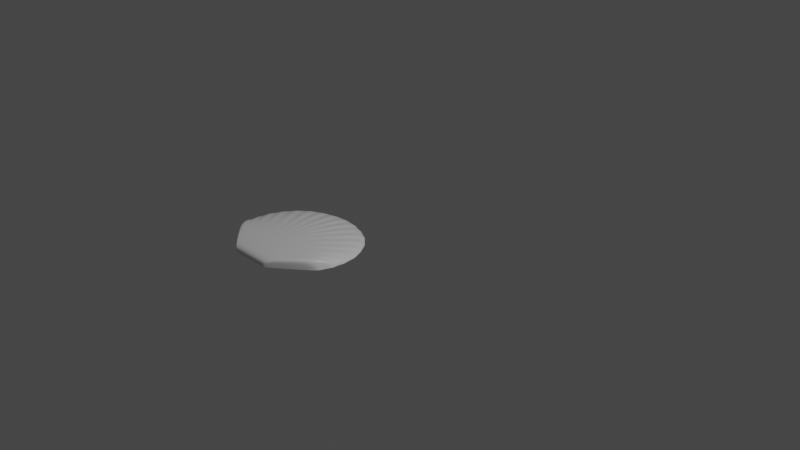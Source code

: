 # Source: clamshell.blend  (saved by Blender 2.82.7; exported with 4.5.12 LTS)
import bpy
from mathutils import Matrix  # noqa: F401  (used for matrix-valued properties, if any)

bpy.ops.wm.read_factory_settings(use_empty=True)
scene = bpy.context.scene
scene.name = 'Scene'

# ---- collections
col_collection = bpy.data.collections.new('Collection'); scene.collection.children.link(col_collection)

# ---- materials (node trees are filled in below, after node groups)
mat_material = bpy.data.materials.new('Material')
mat_material.alpha_threshold = 0.0
mat_material.use_transparent_shadow = False
mat_material.line_color = (0.0, 0.0, 0.0, 1.0)

# ---- material node trees
mat_material.use_nodes = True; mat_material.node_tree.nodes.clear()
_N = mat_material.node_tree.nodes; _L = mat_material.node_tree.links
n0 = _N.new('ShaderNodeOutputMaterial'); n0.name = 'Material Output'; n0.location = (300, 300)
n1 = _N.new('ShaderNodeBsdfPrincipled'); n1.name = 'Principled BSDF'; n1.location = (10, 300)
n1.distribution = 'GGX'
n1.subsurface_method = 'BURLEY'
n1.inputs[2].default_value = 0.4
n1.inputs[3].default_value = 1.45
n1.inputs[27].default_value = (0.0, 0.0, 0.0, 1.0)
n1.inputs[28].default_value = 1.0
_L.new(n1.outputs[0], n0.inputs[0])
n0.is_active_output = True

# ---- world
world_world = bpy.data.worlds.new('World'); scene.world = world_world
world_world.use_nodes = True; world_world.node_tree.nodes.clear()
_N = world_world.node_tree.nodes; _L = world_world.node_tree.links
n0 = _N.new('ShaderNodeOutputWorld'); n0.name = 'World Output'; n0.location = (300, 300)
n1 = _N.new('ShaderNodeBackground'); n1.name = 'Background'; n1.location = (10, 300)
n1.inputs[0].default_value = (0.05088, 0.05088, 0.05088, 1.0)
_L.new(n1.outputs[0], n0.inputs[0])
n0.is_active_output = True
world_world.color = (0.05088, 0.05088, 0.05088)
world_world.use_sun_shadow = False
world_world.sun_shadow_jitter_overblur = 0.0

# ---- cameras
cam_camera = bpy.data.cameras.new('Camera')
cam_camera.clip_end = 100.0
cam_camera.ortho_scale = 7.314

# ---- lights
light_light = bpy.data.lights.new('Light', 'POINT')
light_light.transmission_factor = 0.0
light_light.energy = 1000.0
light_light.shadow_soft_size = 0.1
light_light.shadow_maximum_resolution = 0.006
light_light.use_absolute_resolution = True

# ---- meshes
me_cube = bpy.data.meshes.new('Cube')
me_cube.from_pydata([(1.242, -0.3081, -0.961), (1.242, -0.3081, -1.0), (1.041, -0.6127, -0.8001), (1.041, -0.6127, -1.0), (-1.363, -0.3081, -0.961), (-1.363, -0.3081, -1.0), (-1.162, -0.6127, -0.8001), (-1.162, -0.6127, -1.0), (1.296, -0.06711, -1.0), (1.302, 0.2083, -1.0), (1.222, 0.5335, -1.0), (1.086, 0.7792, -1.0), (0.8795, 1.008, -1.0), (-1.0, 1.008, -1.0), (-1.207, 0.7792, -1.0), (-1.343, 0.5335, -1.0), (-1.423, 0.2083, -1.0), (-1.416, -0.06711, -1.0), (0.8411, -0.6127, -0.8001), (0.6408, -0.6127, -0.8001), (0.4405, -0.6127, -0.8001), (0.2402, -0.6127, -0.8001), (0.03991, -0.6127, -0.8001), (-0.1604, -0.6127, -0.8001), (-0.3607, -0.6127, -0.8001), (-0.561, -0.6127, -0.8001), (-0.7613, -0.6127, -0.8001), (-0.9616, -0.6127, -0.8001), (-0.9616, -0.6127, -1.0), (-0.7613, -0.6127, -1.0), (-0.561, -0.6127, -1.0), (-0.3607, -0.6127, -1.0), (-0.1604, -0.6127, -1.0), (0.03991, -0.6127, -1.0), (0.2402, -0.6127, -1.0), (0.4405, -0.6127, -1.0), (0.6408, -0.6127, -1.0), (0.8411, -0.6127, -1.0), (-1.416, -0.06711, -0.961), (-1.423, 0.2083, -0.961), (-1.343, 0.5335, -0.961), (-1.207, 0.7792, -0.961), (-1.0, 1.008, -0.961), (0.8795, 1.008, -0.961), (1.086, 0.7792, -0.961), (1.222, 0.5335, -0.961), (1.302, 0.2083, -0.961), (1.296, -0.06711, -0.961), (0.641, 1.163, -1.0), (0.06846, 1.331, -1.0), (-0.7615, 1.163, -1.0), (-0.01016, -0.6127, -0.8001), (-0.06024, -0.6127, -0.8001), (-0.1103, -0.6127, -0.8001), (-0.1103, -0.6127, -1.0), (-0.06024, -0.6127, -1.0), (-0.01016, -0.6127, -1.0), (-0.7615, 1.163, -0.961), (0.06846, 1.331, -0.961), (0.641, 1.163, -0.961), (-0.4861, 1.267, -1.0), (-0.08528, -0.6127, -0.8001), (-0.08528, -0.6127, -1.0), (-0.4861, 1.267, -0.961), (0.3656, 1.267, -1.0), (-0.0352, -0.6127, -0.8001), (-0.0352, -0.6127, -1.0), (0.3656, 1.267, -0.961), (-0.07276, -0.6127, -1.0), (-0.1781, 1.331, -0.961), (-0.1781, 1.331, -1.0), (-0.07276, -0.6127, -0.8001), (0.407, -1.181, -0.8213), (0.407, -1.181, -0.9788), (-0.5283, -1.181, -0.8213), (-0.5283, -1.181, -0.9788), (0.322, -1.181, -0.8213), (0.2369, -1.181, -0.8213), (0.1519, -1.181, -0.8213), (0.06689, -1.181, -0.8213), (-0.01813, -1.181, -0.8213), (-0.1032, -1.181, -0.8213), (-0.1882, -1.181, -0.8213), (-0.2732, -1.181, -0.8213), (-0.3582, -1.181, -0.8213), (-0.4432, -1.181, -0.8213), (-0.4432, -1.181, -0.9788), (-0.3582, -1.181, -0.9788), (-0.2732, -1.181, -0.9788), (-0.1882, -1.181, -0.9788), (-0.1032, -1.181, -0.9788), (-0.01813, -1.181, -0.9788), (0.06689, -1.181, -0.9788), (0.1519, -1.181, -0.9788), (0.2369, -1.181, -0.9788), (0.322, -1.181, -0.9788), (-0.03938, -1.181, -0.8213), (-0.06064, -1.181, -0.8213), (-0.0819, -1.181, -0.8213), (-0.0819, -1.181, -0.9788), (-0.06064, -1.181, -0.9788), (-0.03938, -1.181, -0.9788), (-0.07127, -1.181, -0.8213), (-0.07127, -1.181, -0.9788), (-0.05001, -1.181, -0.8213), (-0.05001, -1.181, -0.9788), (-0.06595, -1.181, -0.9788), (-0.06595, -1.181, -0.8213), (-1.336, -0.4604, -1.0), (1.124, -0.4969, -0.8735), (-1.245, -0.4969, -0.8735), (1.215, -0.4604, -1.0), (-1.182, -0.3399, -1.0), (-1.092, -0.2022, -1.0), (-0.9525, -0.06454, -1.0), (-0.7836, 0.06454, -1.0), (-0.5802, 0.185, -1.0), (0.4597, 0.185, -1.0), (0.6631, 0.06454, -1.0), (0.832, -0.06454, -1.0), (0.9716, -0.2022, -1.0), (1.061, -0.3399, -1.0), (1.061, -0.3399, -0.8001), (0.9716, -0.2022, -0.8001), (0.832, -0.06454, -0.8001), (0.6631, 0.06454, -0.8001), (0.4597, 0.185, -0.8001), (-0.5802, 0.185, -0.8001), (-0.7836, 0.06454, -0.8001), (-0.9525, -0.06454, -0.8001), (-1.092, -0.2022, -0.8001), (-1.182, -0.3399, -0.8001), (0.3154, 0.2711, -0.8001), (0.00411, 0.3528, -0.8001), (-0.4359, 0.2711, -0.8001), (-0.4359, 0.2711, -1.0), (0.00411, 0.3528, -1.0), (0.3154, 0.2711, -1.0), (-0.2857, 0.327, -1.0), (-0.2857, 0.327, -0.8001), (0.1652, 0.327, -1.0), (0.1652, 0.327, -0.8001), (-0.1254, 0.3528, -0.8001), (-0.1254, 0.3528, -1.0), (0.9413, -0.6127, -1.0), (1.21, -0.2436, -0.8735), (1.307, -0.1876, -1.0), (0.9413, -0.6127, -0.8001), (0.3645, -1.181, -0.9788), (0.3645, -1.181, -0.8213), (1.138, -0.4002, -0.8001), (1.138, -0.4002, -1.0), (-1.428, -0.1876, -1.0), (-1.062, -0.6127, -0.8001), (-1.062, -0.6127, -1.0), (-1.33, -0.2436, -0.8735), (-0.4858, -1.181, -0.8213), (-0.4858, -1.181, -0.9788), (-1.259, -0.4002, -1.0), (-1.259, -0.4002, -0.8001), (1.331, 0.07058, -1.0), (0.741, -0.6127, -0.8001), (0.741, -0.6127, -1.0), (1.232, -0.003793, -0.8735), (0.2795, -1.181, -0.8213), (0.2795, -1.181, -0.9788), (1.016, -0.2711, -0.8001), (1.016, -0.2711, -1.0), (1.297, 0.3875, -1.0), (0.5407, -0.6127, -0.8001), (0.5407, -0.6127, -1.0), (1.2, 0.2905, -0.8735), (0.1944, -1.181, -0.8213), (0.1944, -1.181, -0.9788), (0.9018, -0.1334, -0.8001), (0.9018, -0.1334, -1.0), (1.182, 0.6501, -1.0), (0.3404, -0.6127, -0.8001), (0.3404, -0.6127, -1.0), (1.093, 0.5344, -0.8735), (0.1094, -1.181, -0.8213), (0.1094, -1.181, -0.9788), (0.7476, 2.98e-08, -0.8001), (0.7476, 2.98e-08, -1.0), (1.027, 0.8955, -1.0), (0.1401, -0.6127, -0.8001), (0.1401, -0.6127, -1.0), (0.9494, 0.7624, -0.8735), (0.02438, -1.181, -0.8213), (0.02438, -1.181, -0.9788), (0.5614, 0.1248, -0.8001), (0.5614, 0.1248, -1.0), (0.01488, -0.6127, -1.0), (0.7214, 0.9657, -0.8735), (0.7813, 1.114, -1.0), (0.01488, -0.6127, -0.8001), (-0.02876, -1.181, -0.9788), (-0.02876, -1.181, -0.8213), (0.3876, 0.2281, -0.8001), (0.3876, 0.2281, -1.0), (-0.02268, -0.6127, -1.0), (0.4632, 1.098, -0.8735), (0.5033, 1.256, -1.0), (-0.02268, -0.6127, -0.8001), (-0.0447, -1.181, -0.9788), (-0.0447, -1.181, -0.8213), (0.2403, 0.299, -0.8001), (0.2403, 0.299, -1.0), (0.2383, 1.342, -1.0), (-0.04772, -0.6127, -0.8001), (-0.04772, -0.6127, -1.0), (0.217, 1.177, -0.8735), (-0.05533, -1.181, -0.8213), (-0.05533, -1.181, -0.9788), (0.08466, 0.3399, -1.0), (0.08466, 0.3399, -0.8001), (-0.0665, -0.6127, -1.0), (-0.05518, 1.205, -0.8735), (-0.05483, 1.372, -1.0), (-0.0665, -0.6127, -0.8001), (-0.0633, -1.181, -0.9788), (-0.0633, -1.181, -0.8213), (-0.06067, 0.3528, -0.8001), (-0.06067, 0.3528, -1.0), (-0.3533, 1.342, -1.0), (-0.07902, -0.6127, -0.8001), (-0.07902, -0.6127, -1.0), (-0.3324, 1.177, -0.8735), (-0.06861, -1.181, -0.8213), (-0.06861, -1.181, -0.9788), (-0.2056, 0.3399, -1.0), (-0.2056, 0.3399, -0.8001), (-0.6238, 1.256, -1.0), (-0.0978, -0.6127, -0.8001), (-0.0978, -0.6127, -1.0), (-0.5836, 1.098, -0.8735), (-0.07658, -1.181, -0.8213), (-0.07658, -1.181, -0.9788), (-0.3608, 0.299, -1.0), (-0.3608, 0.299, -0.8001), (-0.9018, 1.114, -1.0), (-0.1354, -0.6127, -0.8001), (-0.1354, -0.6127, -1.0), (-0.8418, 0.9657, -0.8735), (-0.09252, -1.181, -0.8213), (-0.09252, -1.181, -0.9788), (-0.5081, 0.2281, -1.0), (-0.5081, 0.2281, -0.8001), (-1.147, 0.8955, -1.0), (-0.2605, -0.6127, -0.8001), (-0.2605, -0.6127, -1.0), (-1.07, 0.7624, -0.8735), (-0.1457, -1.181, -0.8213), (-0.1457, -1.181, -0.9788), (-0.6819, 0.1248, -0.8001), (-0.6819, 0.1248, -1.0), (-1.302, 0.6501, -1.0), (-0.4609, -0.6127, -0.8001), (-0.4609, -0.6127, -1.0), (-1.213, 0.5344, -0.8735), (-0.2307, -1.181, -0.8213), (-0.2307, -1.181, -0.9788), (-0.8681, 2.98e-08, -0.8001), (-0.8681, 2.98e-08, -1.0), (-1.417, 0.3875, -1.0), (-0.6612, -0.6127, -0.8001), (-0.6612, -0.6127, -1.0), (-1.321, 0.2905, -0.8735), (-0.3157, -1.181, -0.8213), (-0.3157, -1.181, -0.9788), (-1.022, -0.1334, -0.8001), (-1.022, -0.1334, -1.0), (-1.452, 0.07058, -1.0), (-0.8615, -0.6127, -0.8001), (-0.8615, -0.6127, -1.0), (-1.353, -0.003793, -0.8735), (-0.4007, -1.181, -0.8213), (-0.4007, -1.181, -0.9788), (-1.137, -0.2711, -0.8001), (-1.137, -0.2711, -1.0)], [], [(159, 110, 6, 153), (144, 3, 73, 148), (108, 110, 4, 5), (151, 111, 3, 144), (111, 109, 2, 3), (146, 145, 0, 1), (152, 155, 38, 17), (272, 275, 39, 16), (264, 267, 40, 15), (256, 259, 41, 14), (248, 251, 42, 13), (194, 193, 43, 12), (184, 187, 44, 11), (176, 179, 45, 10), (168, 171, 46, 9), (160, 163, 47, 8), (158, 112, 28, 154), (279, 113, 29, 274), (271, 114, 30, 266), (263, 115, 31, 258), (255, 116, 32, 250), (199, 117, 33, 192), (191, 118, 34, 186), (183, 119, 35, 178), (175, 120, 36, 170), (167, 121, 37, 162), (266, 30, 88, 269), (274, 29, 87, 277), (200, 56, 101, 204), (153, 6, 74, 156), (210, 66, 105, 213), (154, 28, 86, 157), (216, 55, 100, 220), (203, 65, 104, 205), (273, 27, 85, 276), (242, 54, 99, 245), (150, 122, 18, 147), (166, 123, 19, 161), (174, 124, 20, 169), (182, 125, 21, 177), (190, 126, 22, 185), (247, 127, 23, 241), (254, 128, 24, 249), (262, 129, 25, 257), (270, 130, 26, 265), (278, 131, 27, 273), (198, 132, 51, 195), (215, 133, 52, 209), (239, 134, 53, 233), (3, 2, 72, 73), (265, 26, 84, 268), (233, 53, 98, 236), (246, 135, 54, 242), (223, 136, 55, 216), (207, 137, 56, 200), (240, 243, 57, 50), (218, 217, 58, 49), (202, 201, 59, 48), (232, 235, 63, 60), (238, 138, 62, 234), (6, 7, 75, 74), (231, 139, 61, 225), (208, 211, 67, 64), (214, 140, 66, 210), (257, 25, 83, 260), (206, 141, 65, 203), (222, 142, 71, 219), (209, 52, 97, 212), (224, 227, 69, 70), (230, 143, 68, 226), (157, 156, 74, 75), (148, 149, 76, 95), (165, 164, 77, 94), (173, 172, 78, 93), (181, 180, 79, 92), (189, 188, 80, 91), (245, 244, 81, 90), (253, 252, 82, 89), (261, 260, 83, 88), (269, 268, 84, 87), (277, 276, 85, 86), (196, 197, 96, 101), (213, 212, 97, 100), (237, 236, 98, 99), (229, 228, 102, 103), (204, 205, 104, 105), (220, 221, 107, 106), (258, 31, 89, 261), (147, 18, 76, 149), (250, 32, 90, 253), (161, 19, 77, 164), (225, 61, 102, 228), (192, 33, 91, 196), (169, 20, 78, 172), (234, 62, 103, 237), (186, 34, 92, 189), (226, 68, 106, 229), (177, 21, 79, 180), (178, 35, 93, 181), (185, 22, 80, 188), (170, 36, 94, 173), (241, 23, 81, 244), (162, 37, 95, 165), (219, 71, 107, 221), (195, 51, 96, 197), (249, 24, 82, 252), (224, 70, 143, 230), (217, 69, 142, 222), (201, 67, 141, 206), (208, 64, 140, 214), (227, 63, 139, 231), (232, 60, 138, 238), (202, 48, 137, 207), (218, 49, 136, 223), (240, 50, 135, 246), (235, 57, 134, 239), (211, 58, 133, 215), (193, 59, 132, 198), (275, 38, 131, 278), (267, 39, 130, 270), (259, 40, 129, 262), (251, 41, 128, 254), (243, 42, 127, 247), (187, 43, 126, 190), (179, 44, 125, 182), (171, 45, 124, 174), (163, 46, 123, 166), (145, 47, 122, 150), (160, 8, 121, 167), (168, 9, 120, 175), (176, 10, 119, 183), (184, 11, 118, 191), (194, 12, 117, 199), (248, 13, 116, 255), (256, 14, 115, 263), (264, 15, 114, 271), (272, 16, 113, 279), (152, 17, 112, 158), (1, 0, 109, 111), (146, 1, 111, 151), (7, 6, 110, 108), (155, 4, 110, 159), (8, 146, 151, 121), (0, 145, 150, 109), (2, 147, 149, 72), (73, 72, 149, 148), (109, 150, 147, 2), (8, 47, 145, 146), (121, 151, 144, 37), (37, 144, 148, 95), (38, 155, 159, 131), (5, 152, 158, 108), (86, 85, 156, 157), (7, 154, 157, 75), (27, 153, 156, 85), (108, 158, 154, 7), (5, 4, 155, 152), (131, 159, 153, 27), (9, 160, 167, 120), (47, 163, 166, 122), (36, 162, 165, 94), (18, 161, 164, 76), (95, 76, 164, 165), (122, 166, 161, 18), (120, 167, 162, 36), (9, 46, 163, 160), (10, 168, 175, 119), (46, 171, 174, 123), (35, 170, 173, 93), (19, 169, 172, 77), (94, 77, 172, 173), (123, 174, 169, 19), (119, 175, 170, 35), (10, 45, 171, 168), (11, 176, 183, 118), (45, 179, 182, 124), (34, 178, 181, 92), (20, 177, 180, 78), (93, 78, 180, 181), (124, 182, 177, 20), (118, 183, 178, 34), (11, 44, 179, 176), (12, 184, 191, 117), (44, 187, 190, 125), (21, 185, 188, 79), (33, 186, 189, 91), (92, 79, 188, 189), (125, 190, 185, 21), (117, 191, 186, 33), (12, 43, 187, 184), (48, 194, 199, 137), (43, 193, 198, 126), (22, 195, 197, 80), (56, 192, 196, 101), (91, 80, 197, 196), (126, 198, 195, 22), (137, 199, 192, 56), (48, 59, 193, 194), (64, 202, 207, 140), (59, 201, 206, 132), (101, 96, 205, 204), (132, 206, 203, 51), (64, 67, 201, 202), (140, 207, 200, 66), (51, 203, 205, 96), (66, 200, 204, 105), (67, 211, 215, 141), (49, 208, 214, 136), (105, 104, 212, 213), (65, 209, 212, 104), (136, 214, 210, 55), (49, 58, 211, 208), (141, 215, 209, 65), (55, 210, 213, 100), (70, 218, 223, 143), (58, 217, 222, 133), (52, 219, 221, 97), (100, 97, 221, 220), (133, 222, 219, 52), (70, 69, 217, 218), (143, 223, 216, 68), (68, 216, 220, 106), (69, 227, 231, 142), (60, 224, 230, 138), (62, 226, 229, 103), (71, 225, 228, 107), (106, 107, 228, 229), (138, 230, 226, 62), (60, 63, 227, 224), (142, 231, 225, 71), (63, 235, 239, 139), (50, 232, 238, 135), (54, 234, 237, 99), (103, 102, 236, 237), (135, 238, 234, 54), (50, 57, 235, 232), (61, 233, 236, 102), (139, 239, 233, 61), (57, 243, 247, 134), (13, 240, 246, 116), (53, 241, 244, 98), (99, 98, 244, 245), (13, 42, 243, 240), (116, 246, 242, 32), (134, 247, 241, 53), (32, 242, 245, 90), (14, 248, 255, 115), (42, 251, 254, 127), (23, 249, 252, 81), (31, 250, 253, 89), (90, 81, 252, 253), (127, 254, 249, 23), (115, 255, 250, 31), (14, 41, 251, 248), (15, 256, 263, 114), (41, 259, 262, 128), (30, 258, 261, 88), (89, 82, 260, 261), (24, 257, 260, 82), (128, 262, 257, 24), (114, 263, 258, 30), (15, 40, 259, 256), (16, 264, 271, 113), (40, 267, 270, 129), (88, 83, 268, 269), (25, 265, 268, 83), (129, 270, 265, 25), (29, 266, 269, 87), (113, 271, 266, 29), (16, 39, 267, 264), (17, 272, 279, 112), (39, 275, 278, 130), (87, 84, 276, 277), (130, 278, 273, 26), (26, 273, 276, 84), (28, 274, 277, 86), (112, 279, 274, 28), (17, 38, 275, 272)])
me_cube.polygons.foreach_set('use_smooth', [1, 0, 1, 0, 1, 1, 1, 1, 1, 1, 1, 1, 1, 1, 1, 1, 0, 0, 0, 0, 0, 0, 0, 0, 0, 0, 0, 0, 0, 1, 0, 0, 0, 1, 1, 0, 1, 1, 1, 1, 1, 1, 1, 1, 1, 1, 1, 1, 1, 1, 1, 1, 0, 0, 0, 1, 1, 1, 1, 0, 1, 1, 1, 0, 1, 1, 1, 1, 1, 0, 1, 1, 1, 1, 1, 1, 1, 1, 1, 1, 1, 1, 1, 1, 1, 1, 1, 0, 1, 0, 1, 1, 0, 1, 0, 0, 0, 1, 0, 1, 0, 1, 0, 1, 1, 1, 0, 1, 1, 0, 1, 0, 0, 0, 0, 1, 1, 1, 1, 1, 1, 1, 1, 1, 1, 1, 1, 1, 0, 0, 0, 0, 0, 0, 0, 0, 0, 0, 1, 0, 1, 1, 0, 1, 1, 1, 1, 1, 0, 0, 1, 0, 1, 0, 1, 0, 1, 1, 0, 1, 0, 1, 1, 1, 0, 1, 0, 1, 0, 1, 1, 1, 0, 1, 0, 1, 0, 1, 1, 1, 0, 1, 0, 1, 1, 0, 1, 1, 0, 1, 0, 1, 1, 0, 1, 1, 0, 1, 0, 1, 1, 1, 1, 0, 1, 0, 1, 0, 1, 1, 0, 1, 1, 0, 0, 1, 1, 1, 1, 1, 0, 0, 1, 0, 0, 1, 1, 0, 1, 1, 1, 0, 0, 1, 0, 1, 1, 1, 1, 0, 1, 1, 1, 0, 1, 0, 0, 1, 1, 0, 1, 1, 0, 1, 0, 1, 0, 1, 1, 1, 0, 1, 0, 1, 1, 1, 1, 0, 0, 1, 0, 1, 1, 1, 1, 0, 0, 1])
_k = set([(1, 111), (1, 146), (3, 73), (3, 111), (5, 108), (5, 152), (7, 75), (7, 108), (8, 146), (8, 160), (9, 160), (9, 168), (10, 168), (10, 176), (11, 176), (11, 184), (12, 184), (12, 194), (13, 240), (13, 248), (14, 248), (14, 256), (15, 256), (15, 264), (16, 264), (16, 272), (17, 152), (17, 272), (48, 194), (48, 202), (49, 208), (49, 218), (50, 232), (50, 240), (60, 224), (60, 232), (64, 202), (64, 208), (70, 218), (70, 224), (73, 148), (75, 157), (86, 157), (86, 277), (87, 269), (87, 277), (88, 261), (88, 269), (89, 253), (89, 261), (90, 245), (90, 253), (91, 189), (91, 196), (92, 181), (92, 189), (93, 173), (93, 181), (94, 165), (94, 173), (95, 148), (95, 165), (99, 237), (99, 245), (100, 213), (100, 220), (101, 196), (101, 204), (103, 229), (103, 237), (105, 204), (105, 213), (106, 220), (106, 229)])
me_cube.attributes.new('sharp_edge', 'BOOLEAN', 'EDGE').data.foreach_set('value', [ (min(e.vertices), max(e.vertices)) in _k for e in me_cube.edges])
_k = {(7, 108): 1.0, (5, 152): 1.0, (1, 111): 1.0, (8, 146): 1.0, (9, 160): 1.0, (10, 168): 1.0, (11, 176): 1.0, (12, 184): 1.0, (13, 240): 1.0, (14, 248): 1.0, (15, 256): 1.0, (16, 264): 1.0, (17, 272): 1.0, (3, 73): 1.0, (48, 194): 1.0, (49, 208): 1.0, (50, 232): 1.0, (7, 75): 1.0, (60, 224): 1.0, (64, 202): 1.0, (70, 218): 1.0, (73, 148): 1.0, (86, 157): 1.0, (87, 277): 1.0, (88, 269): 1.0, (89, 261): 1.0, (90, 253): 1.0, (91, 196): 1.0, (92, 189): 1.0, (93, 181): 1.0, (94, 173): 1.0, (95, 165): 1.0, (99, 245): 1.0, (100, 220): 1.0, (101, 204): 1.0, (103, 237): 1.0, (105, 213): 1.0, (106, 229): 1.0, (5, 108): 1.0, (3, 111): 1.0, (1, 146): 1.0, (95, 148): 1.0, (17, 152): 1.0, (75, 157): 1.0, (8, 160): 1.0, (94, 165): 1.0, (9, 168): 1.0, (93, 173): 1.0, (10, 176): 1.0, (92, 181): 1.0, (11, 184): 1.0, (91, 189): 1.0, (12, 194): 1.0, (101, 196): 1.0, (48, 202): 1.0, (105, 204): 1.0, (64, 208): 1.0, (100, 213): 1.0, (49, 218): 1.0, (106, 220): 1.0, (70, 224): 1.0, (103, 229): 1.0, (60, 232): 1.0, (99, 237): 1.0, (50, 240): 1.0, (90, 245): 1.0, (13, 248): 1.0, (89, 253): 1.0, (14, 256): 1.0, (88, 261): 1.0, (15, 264): 1.0, (87, 269): 1.0, (16, 272): 1.0, (86, 277): 1.0}
me_cube.attributes.new('crease_edge', 'FLOAT', 'EDGE').data.foreach_set('value', [_k.get((min(e.vertices), max(e.vertices)), 0.0) for e in me_cube.edges])
_uv = me_cube.uv_layers.new(name='UVMap')
_uv.uv.foreach_set('vector', [0.8636, 0.625, 0.875, 0.625, 0.875, 0.75, 0.8636, 0.75, 0.3636, 0.75, 0.375, 0.75, 0.375, 0.75, 0.3636, 0.75, 0.375, 0.125, 0.625, 0.125, 0.625, 0.25, 0.375, 0.25, 0.3636, 0.625, 0.375, 0.625, 0.375, 0.75, 0.3636, 0.75, 0.375, 0.625, 0.625, 0.625, 0.625, 0.75, 0.375, 0.75, 0.375, 0.4886, 0.625, 0.4886, 0.625, 0.5, 0.375, 0.5, 0.375, 0.2614, 0.625, 0.2614, 0.625, 0.2727, 0.375, 0.2727, 0.375, 0.2841, 0.625, 0.2841, 0.625, 0.2955, 0.375, 0.2955, 0.375, 0.3068, 0.625, 0.3068, 0.625, 0.3182, 0.375, 0.3182, 0.375, 0.3295, 0.625, 0.3295, 0.625, 0.3409, 0.375, 0.3409, 0.375, 0.3523, 0.625, 0.3523, 0.625, 0.3636, 0.375, 0.3636, 0.375, 0.3835, 0.625, 0.3835, 0.625, 0.3864, 0.375, 0.3864, 0.375, 0.3977, 0.625, 0.3977, 0.625, 0.4091, 0.375, 0.4091, 0.375, 0.4205, 0.625, 0.4205, 0.625, 0.4318, 0.375, 0.4318, 0.375, 0.4432, 0.625, 0.4432, 0.625, 0.4545, 0.375, 0.4545, 0.375, 0.4659, 0.625, 0.4659, 0.625, 0.4773, 0.375, 0.4773, 0.1364, 0.625, 0.1477, 0.625, 0.1477, 0.75, 0.1364, 0.75, 0.1591, 0.625, 0.1705, 0.625, 0.1705, 0.75, 0.1591, 0.75, 0.1818, 0.625, 0.1932, 0.625, 0.1932, 0.75, 0.1818, 0.75, 0.2045, 0.625, 0.2159, 0.625, 0.2159, 0.75, 0.2045, 0.75, 0.2273, 0.625, 0.2386, 0.625, 0.2386, 0.75, 0.2273, 0.75, 0.2585, 0.625, 0.2614, 0.625, 0.2614, 0.75, 0.2585, 0.75, 0.2727, 0.625, 0.2841, 0.625, 0.2841, 0.75, 0.2727, 0.75, 0.2955, 0.625, 0.3068, 0.625, 0.3068, 0.75, 0.2955, 0.75, 0.3182, 0.625, 0.3295, 0.625, 0.3295, 0.75, 0.3182, 0.75, 0.3409, 0.625, 0.3523, 0.625, 0.3523, 0.75, 0.3409, 0.75, 0.1818, 0.75, 0.1932, 0.75, 0.1932, 0.75, 0.1818, 0.75, 0.1591, 0.75, 0.1705, 0.75, 0.1705, 0.75, 0.1591, 0.75, 0.2543, 0.75, 0.2557, 0.75, 0.2557, 0.75, 0.2543, 0.75, 0.8636, 0.75, 0.875, 0.75, 0.875, 0.75, 0.8636, 0.75, 0.2514, 0.75, 0.2528, 0.75, 0.2528, 0.75, 0.2514, 0.75, 0.1364, 0.75, 0.1477, 0.75, 0.1477, 0.75, 0.1364, 0.75, 0.2493, 0.75, 0.25, 0.75, 0.25, 0.75, 0.2493, 0.75, 0.7457, 0.75, 0.7472, 0.75, 0.7472, 0.75, 0.7457, 0.75, 0.8409, 0.75, 0.8523, 0.75, 0.8523, 0.75, 0.8409, 0.75, 0.2415, 0.75, 0.2443, 0.75, 0.2443, 0.75, 0.2415, 0.75, 0.6364, 0.625, 0.6477, 0.625, 0.6477, 0.75, 0.6364, 0.75, 0.6591, 0.625, 0.6705, 0.625, 0.6705, 0.75, 0.6591, 0.75, 0.6818, 0.625, 0.6932, 0.625, 0.6932, 0.75, 0.6818, 0.75, 0.7045, 0.625, 0.7159, 0.625, 0.7159, 0.75, 0.7045, 0.75, 0.7273, 0.625, 0.7386, 0.625, 0.7386, 0.75, 0.7273, 0.75, 0.7585, 0.625, 0.7614, 0.625, 0.7614, 0.75, 0.7585, 0.75, 0.7727, 0.625, 0.7841, 0.625, 0.7841, 0.75, 0.7727, 0.75, 0.7955, 0.625, 0.8068, 0.625, 0.8068, 0.75, 0.7955, 0.75, 0.8182, 0.625, 0.8295, 0.625, 0.8295, 0.75, 0.8182, 0.75, 0.8409, 0.625, 0.8523, 0.625, 0.8523, 0.75, 0.8409, 0.75, 0.7415, 0.625, 0.7443, 0.625, 0.7443, 0.75, 0.7415, 0.75, 0.7486, 0.625, 0.75, 0.625, 0.75, 0.75, 0.7486, 0.75, 0.7543, 0.625, 0.7557, 0.625, 0.7557, 0.75, 0.7543, 0.75, 0.375, 0.75, 0.625, 0.75, 0.625, 0.75, 0.375, 0.75, 0.8182, 0.75, 0.8295, 0.75, 0.8295, 0.75, 0.8182, 0.75, 0.7543, 0.75, 0.7557, 0.75, 0.7557, 0.75, 0.7543, 0.75, 0.2415, 0.625, 0.2443, 0.625, 0.2443, 0.75, 0.2415, 0.75, 0.2493, 0.625, 0.25, 0.625, 0.25, 0.75, 0.2493, 0.75, 0.2543, 0.625, 0.2557, 0.625, 0.2557, 0.75, 0.2543, 0.75, 0.375, 0.3665, 0.625, 0.3665, 0.625, 0.3693, 0.375, 0.3693, 0.375, 0.3743, 0.625, 0.3743, 0.625, 0.375, 0.375, 0.375, 0.375, 0.3793, 0.625, 0.3793, 0.625, 0.3807, 0.375, 0.3807, 0.375, 0.3707, 0.625, 0.3707, 0.625, 0.3722, 0.375, 0.3722, 0.2457, 0.625, 0.2472, 0.625, 0.2472, 0.75, 0.2457, 0.75, 0.625, 0.0, 0.375, 0.0, 0.375, 0.0, 0.625, 0.0, 0.7521, 0.625, 0.7528, 0.625, 0.7528, 0.75, 0.7521, 0.75, 0.375, 0.3764, 0.625, 0.3764, 0.625, 0.3778, 0.375, 0.3778, 0.2514, 0.625, 0.2528, 0.625, 0.2528, 0.75, 0.2514, 0.75, 0.7955, 0.75, 0.8068, 0.75, 0.8068, 0.75, 0.7955, 0.75, 0.7457, 0.625, 0.7472, 0.625, 0.7472, 0.75, 0.7457, 0.75, 0.7507, 0.625, 0.7514, 0.625, 0.7514, 0.75, 0.7507, 0.75, 0.7486, 0.75, 0.75, 0.75, 0.75, 0.75, 0.7486, 0.75, 0.375, 0.3729, 0.625, 0.3729, 0.625, 0.3736, 0.375, 0.3736, 0.2479, 0.625, 0.2486, 0.625, 0.2486, 0.75, 0.2479, 0.75, 0.375, 0.9886, 0.625, 0.9886, 0.625, 1.0, 0.375, 1.0, 0.375, 0.7614, 0.625, 0.7614, 0.625, 0.7727, 0.375, 0.7727, 0.375, 0.7841, 0.625, 0.7841, 0.625, 0.7955, 0.375, 0.7955, 0.375, 0.8068, 0.625, 0.8068, 0.625, 0.8182, 0.375, 0.8182, 0.375, 0.8295, 0.625, 0.8295, 0.625, 0.8409, 0.375, 0.8409, 0.375, 0.8523, 0.625, 0.8523, 0.625, 0.8636, 0.375, 0.8636, 0.375, 0.8835, 0.625, 0.8835, 0.625, 0.8864, 0.375, 0.8864, 0.375, 0.8977, 0.625, 0.8977, 0.625, 0.9091, 0.375, 0.9091, 0.375, 0.9205, 0.625, 0.9205, 0.625, 0.9318, 0.375, 0.9318, 0.375, 0.9432, 0.625, 0.9432, 0.625, 0.9545, 0.375, 0.9545, 0.375, 0.9659, 0.625, 0.9659, 0.625, 0.9773, 0.375, 0.9773, 0.375, 0.8665, 0.625, 0.8665, 0.625, 0.8693, 0.375, 0.8693, 0.375, 0.8736, 0.625, 0.8736, 0.625, 0.875, 0.375, 0.875, 0.375, 0.8793, 0.625, 0.8793, 0.625, 0.8807, 0.375, 0.8807, 0.375, 0.8771, 0.625, 0.8771, 0.625, 0.8778, 0.375, 0.8778, 0.375, 0.8707, 0.625, 0.8707, 0.625, 0.8722, 0.375, 0.8722, 0.375, 0.8757, 0.625, 0.8757, 0.625, 0.8764, 0.375, 0.8764, 0.2045, 0.75, 0.2159, 0.75, 0.2159, 0.75, 0.2045, 0.75, 0.6364, 0.75, 0.6477, 0.75, 0.6477, 0.75, 0.6364, 0.75, 0.2273, 0.75, 0.2386, 0.75, 0.2386, 0.75, 0.2273, 0.75, 0.6591, 0.75, 0.6705, 0.75, 0.6705, 0.75, 0.6591, 0.75, 0.7521, 0.75, 0.7528, 0.75, 0.7528, 0.75, 0.7521, 0.75, 0.2585, 0.75, 0.2614, 0.75, 0.2614, 0.75, 0.2585, 0.75, 0.6818, 0.75, 0.6932, 0.75, 0.6932, 0.75, 0.6818, 0.75, 0.2457, 0.75, 0.2472, 0.75, 0.2472, 0.75, 0.2457, 0.75, 0.2727, 0.75, 0.2841, 0.75, 0.2841, 0.75, 0.2727, 0.75, 0.2479, 0.75, 0.2486, 0.75, 0.2486, 0.75, 0.2479, 0.75, 0.7045, 0.75, 0.7159, 0.75, 0.7159, 0.75, 0.7045, 0.75, 0.2955, 0.75, 0.3068, 0.75, 0.3068, 0.75, 0.2955, 0.75, 0.7273, 0.75, 0.7386, 0.75, 0.7386, 0.75, 0.7273, 0.75, 0.3182, 0.75, 0.3295, 0.75, 0.3295, 0.75, 0.3182, 0.75, 0.7585, 0.75, 0.7614, 0.75, 0.7614, 0.75, 0.7585, 0.75, 0.3409, 0.75, 0.3523, 0.75, 0.3523, 0.75, 0.3409, 0.75, 0.7507, 0.75, 0.7514, 0.75, 0.7514, 0.75, 0.7507, 0.75, 0.7415, 0.75, 0.7443, 0.75, 0.7443, 0.75, 0.7415, 0.75, 0.7727, 0.75, 0.7841, 0.75, 0.7841, 0.75, 0.7727, 0.75, 0.2479, 0.5, 0.2486, 0.5, 0.2486, 0.625, 0.2479, 0.625, 0.7507, 0.5, 0.7514, 0.5, 0.7514, 0.625, 0.7507, 0.625, 0.7457, 0.5, 0.7472, 0.5, 0.7472, 0.625, 0.7457, 0.625, 0.2514, 0.5, 0.2528, 0.5, 0.2528, 0.625, 0.2514, 0.625, 0.7521, 0.5, 0.7528, 0.5, 0.7528, 0.625, 0.7521, 0.625, 0.2457, 0.5, 0.2472, 0.5, 0.2472, 0.625, 0.2457, 0.625, 0.2543, 0.5, 0.2557, 0.5, 0.2557, 0.625, 0.2543, 0.625, 0.2493, 0.5, 0.25, 0.5, 0.25, 0.625, 0.2493, 0.625, 0.2415, 0.5, 0.2443, 0.5, 0.2443, 0.625, 0.2415, 0.625, 0.7543, 0.5, 0.7557, 0.5, 0.7557, 0.625, 0.7543, 0.625, 0.7486, 0.5, 0.75, 0.5, 0.75, 0.625, 0.7486, 0.625, 0.7415, 0.5, 0.7443, 0.5, 0.7443, 0.625, 0.7415, 0.625, 0.8409, 0.5, 0.8523, 0.5, 0.8523, 0.625, 0.8409, 0.625, 0.8182, 0.5, 0.8295, 0.5, 0.8295, 0.625, 0.8182, 0.625, 0.7955, 0.5, 0.8068, 0.5, 0.8068, 0.625, 0.7955, 0.625, 0.7727, 0.5, 0.7841, 0.5, 0.7841, 0.625, 0.7727, 0.625, 0.7585, 0.5, 0.7614, 0.5, 0.7614, 0.625, 0.7585, 0.625, 0.7273, 0.5, 0.7386, 0.5, 0.7386, 0.625, 0.7273, 0.625, 0.7045, 0.5, 0.7159, 0.5, 0.7159, 0.625, 0.7045, 0.625, 0.6818, 0.5, 0.6932, 0.5, 0.6932, 0.625, 0.6818, 0.625, 0.6591, 0.5, 0.6705, 0.5, 0.6705, 0.625, 0.6591, 0.625, 0.6364, 0.5, 0.6477, 0.5, 0.6477, 0.625, 0.6364, 0.625, 0.3409, 0.5, 0.3523, 0.5, 0.3523, 0.625, 0.3409, 0.625, 0.3182, 0.5, 0.3295, 0.5, 0.3295, 0.625, 0.3182, 0.625, 0.2955, 0.5, 0.3068, 0.5, 0.3068, 0.625, 0.2955, 0.625, 0.2727, 0.5, 0.2841, 0.5, 0.2841, 0.625, 0.2727, 0.625, 0.2585, 0.5, 0.2614, 0.5, 0.2614, 0.625, 0.2585, 0.625, 0.2273, 0.5, 0.2386, 0.5, 0.2386, 0.625, 0.2273, 0.625, 0.2045, 0.5, 0.2159, 0.5, 0.2159, 0.625, 0.2045, 0.625, 0.1818, 0.5, 0.1932, 0.5, 0.1932, 0.625, 0.1818, 0.625, 0.1591, 0.5, 0.1705, 0.5, 0.1705, 0.625, 0.1591, 0.625, 0.1364, 0.5, 0.1477, 0.5, 0.1477, 0.625, 0.1364, 0.625, 0.375, 0.5, 0.625, 0.5, 0.625, 0.625, 0.375, 0.625, 0.3636, 0.5, 0.375, 0.5, 0.375, 0.625, 0.3636, 0.625, 0.375, 0.0, 0.625, 0.0, 0.625, 0.125, 0.375, 0.125, 0.8636, 0.5, 0.875, 0.5, 0.875, 0.625, 0.8636, 0.625, 0.3523, 0.5, 0.3636, 0.5, 0.3636, 0.625, 0.3523, 0.625, 0.625, 0.5, 0.6364, 0.5, 0.6364, 0.625, 0.625, 0.625, 0.625, 0.75, 0.6364, 0.75, 0.6364, 0.75, 0.625, 0.75, 0.375, 0.75, 0.625, 0.75, 0.625, 0.7614, 0.375, 0.7614, 0.625, 0.625, 0.6364, 0.625, 0.6364, 0.75, 0.625, 0.75, 0.375, 0.4773, 0.625, 0.4773, 0.625, 0.4886, 0.375, 0.4886, 0.3523, 0.625, 0.3636, 0.625, 0.3636, 0.75, 0.3523, 0.75, 0.3523, 0.75, 0.3636, 0.75, 0.3636, 0.75, 0.3523, 0.75, 0.8523, 0.5, 0.8636, 0.5, 0.8636, 0.625, 0.8523, 0.625, 0.125, 0.5, 0.1364, 0.5, 0.1364, 0.625, 0.125, 0.625, 0.375, 0.9773, 0.625, 0.9773, 0.625, 0.9886, 0.375, 0.9886, 0.125, 0.75, 0.1364, 0.75, 0.1364, 0.75, 0.125, 0.75, 0.8523, 0.75, 0.8636, 0.75, 0.8636, 0.75, 0.8523, 0.75, 0.125, 0.625, 0.1364, 0.625, 0.1364, 0.75, 0.125, 0.75, 0.375, 0.25, 0.625, 0.25, 0.625, 0.2614, 0.375, 0.2614, 0.8523, 0.625, 0.8636, 0.625, 0.8636, 0.75, 0.8523, 0.75, 0.3295, 0.5, 0.3409, 0.5, 0.3409, 0.625, 0.3295, 0.625, 0.6477, 0.5, 0.6591, 0.5, 0.6591, 0.625, 0.6477, 0.625, 0.3295, 0.75, 0.3409, 0.75, 0.3409, 0.75, 0.3295, 0.75, 0.6477, 0.75, 0.6591, 0.75, 0.6591, 0.75, 0.6477, 0.75, 0.375, 0.7727, 0.625, 0.7727, 0.625, 0.7841, 0.375, 0.7841, 0.6477, 0.625, 0.6591, 0.625, 0.6591, 0.75, 0.6477, 0.75, 0.3295, 0.625, 0.3409, 0.625, 0.3409, 0.75, 0.3295, 0.75, 0.375, 0.4545, 0.625, 0.4545, 0.625, 0.4659, 0.375, 0.4659, 0.3068, 0.5, 0.3182, 0.5, 0.3182, 0.625, 0.3068, 0.625, 0.6705, 0.5, 0.6818, 0.5, 0.6818, 0.625, 0.6705, 0.625, 0.3068, 0.75, 0.3182, 0.75, 0.3182, 0.75, 0.3068, 0.75, 0.6705, 0.75, 0.6818, 0.75, 0.6818, 0.75, 0.6705, 0.75, 0.375, 0.7955, 0.625, 0.7955, 0.625, 0.8068, 0.375, 0.8068, 0.6705, 0.625, 0.6818, 0.625, 0.6818, 0.75, 0.6705, 0.75, 0.3068, 0.625, 0.3182, 0.625, 0.3182, 0.75, 0.3068, 0.75, 0.375, 0.4318, 0.625, 0.4318, 0.625, 0.4432, 0.375, 0.4432, 0.2841, 0.5, 0.2955, 0.5, 0.2955, 0.625, 0.2841, 0.625, 0.6932, 0.5, 0.7045, 0.5, 0.7045, 0.625, 0.6932, 0.625, 0.2841, 0.75, 0.2955, 0.75, 0.2955, 0.75, 0.2841, 0.75, 0.6932, 0.75, 0.7045, 0.75, 0.7045, 0.75, 0.6932, 0.75, 0.375, 0.8182, 0.625, 0.8182, 0.625, 0.8295, 0.375, 0.8295, 0.6932, 0.625, 0.7045, 0.625, 0.7045, 0.75, 0.6932, 0.75, 0.2841, 0.625, 0.2955, 0.625, 0.2955, 0.75, 0.2841, 0.75, 0.375, 0.4091, 0.625, 0.4091, 0.625, 0.4205, 0.375, 0.4205, 0.2614, 0.5, 0.2727, 0.5, 0.2727, 0.625, 0.2614, 0.625, 0.7159, 0.5, 0.7273, 0.5, 0.7273, 0.625, 0.7159, 0.625, 0.7159, 0.75, 0.7273, 0.75, 0.7273, 0.75, 0.7159, 0.75, 0.2614, 0.75, 0.2727, 0.75, 0.2727, 0.75, 0.2614, 0.75, 0.375, 0.8409, 0.625, 0.8409, 0.625, 0.8523, 0.375, 0.8523, 0.7159, 0.625, 0.7273, 0.625, 0.7273, 0.75, 0.7159, 0.75, 0.2614, 0.625, 0.2727, 0.625, 0.2727, 0.75, 0.2614, 0.75, 0.375, 0.3864, 0.625, 0.3864, 0.625, 0.3977, 0.375, 0.3977, 0.2557, 0.5, 0.2585, 0.5, 0.2585, 0.625, 0.2557, 0.625, 0.7386, 0.5, 0.7415, 0.5, 0.7415, 0.625, 0.7386, 0.625, 0.7386, 0.75, 0.7415, 0.75, 0.7415, 0.75, 0.7386, 0.75, 0.2557, 0.75, 0.2585, 0.75, 0.2585, 0.75, 0.2557, 0.75, 0.375, 0.8636, 0.625, 0.8636, 0.625, 0.8665, 0.375, 0.8665, 0.7386, 0.625, 0.7415, 0.625, 0.7415, 0.75, 0.7386, 0.75, 0.2557, 0.625, 0.2585, 0.625, 0.2585, 0.75, 0.2557, 0.75, 0.375, 0.3807, 0.625, 0.3807, 0.625, 0.3835, 0.375, 0.3835, 0.2528, 0.5, 0.2543, 0.5, 0.2543, 0.625, 0.2528, 0.625, 0.7443, 0.5, 0.7457, 0.5, 0.7457, 0.625, 0.7443, 0.625, 0.375, 0.8693, 0.625, 0.8693, 0.625, 0.8707, 0.375, 0.8707, 0.7443, 0.625, 0.7457, 0.625, 0.7457, 0.75, 0.7443, 0.75, 0.375, 0.3778, 0.625, 0.3778, 0.625, 0.3793, 0.375, 0.3793, 0.2528, 0.625, 0.2543, 0.625, 0.2543, 0.75, 0.2528, 0.75, 0.7443, 0.75, 0.7457, 0.75, 0.7457, 0.75, 0.7443, 0.75, 0.2528, 0.75, 0.2543, 0.75, 0.2543, 0.75, 0.2528, 0.75, 0.7472, 0.5, 0.7486, 0.5, 0.7486, 0.625, 0.7472, 0.625, 0.25, 0.5, 0.2514, 0.5, 0.2514, 0.625, 0.25, 0.625, 0.375, 0.8722, 0.625, 0.8722, 0.625, 0.8736, 0.375, 0.8736, 0.7472, 0.75, 0.7486, 0.75, 0.7486, 0.75, 0.7472, 0.75, 0.25, 0.625, 0.2514, 0.625, 0.2514, 0.75, 0.25, 0.75, 0.375, 0.375, 0.625, 0.375, 0.625, 0.3764, 0.375, 0.3764, 0.7472, 0.625, 0.7486, 0.625, 0.7486, 0.75, 0.7472, 0.75, 0.25, 0.75, 0.2514, 0.75, 0.2514, 0.75, 0.25, 0.75, 0.2486, 0.5, 0.2493, 0.5, 0.2493, 0.625, 0.2486, 0.625, 0.75, 0.5, 0.7507, 0.5, 0.7507, 0.625, 0.75, 0.625, 0.75, 0.75, 0.7507, 0.75, 0.7507, 0.75, 0.75, 0.75, 0.375, 0.875, 0.625, 0.875, 0.625, 0.8757, 0.375, 0.8757, 0.75, 0.625, 0.7507, 0.625, 0.7507, 0.75, 0.75, 0.75, 0.375, 0.3736, 0.625, 0.3736, 0.625, 0.3743, 0.375, 0.3743, 0.2486, 0.625, 0.2493, 0.625, 0.2493, 0.75, 0.2486, 0.75, 0.2486, 0.75, 0.2493, 0.75, 0.2493, 0.75, 0.2486, 0.75, 0.7514, 0.5, 0.7521, 0.5, 0.7521, 0.625, 0.7514, 0.625, 0.2472, 0.5, 0.2479, 0.5, 0.2479, 0.625, 0.2472, 0.625, 0.2472, 0.75, 0.2479, 0.75, 0.2479, 0.75, 0.2472, 0.75, 0.7514, 0.75, 0.7521, 0.75, 0.7521, 0.75, 0.7514, 0.75, 0.375, 0.8764, 0.625, 0.8764, 0.625, 0.8771, 0.375, 0.8771, 0.2472, 0.625, 0.2479, 0.625, 0.2479, 0.75, 0.2472, 0.75, 0.375, 0.3722, 0.625, 0.3722, 0.625, 0.3729, 0.375, 0.3729, 0.7514, 0.625, 0.7521, 0.625, 0.7521, 0.75, 0.7514, 0.75, 0.7528, 0.5, 0.7543, 0.5, 0.7543, 0.625, 0.7528, 0.625, 0.2443, 0.5, 0.2457, 0.5, 0.2457, 0.625, 0.2443, 0.625, 0.2443, 0.75, 0.2457, 0.75, 0.2457, 0.75, 0.2443, 0.75, 0.375, 0.8778, 0.625, 0.8778, 0.625, 0.8793, 0.375, 0.8793, 0.2443, 0.625, 0.2457, 0.625, 0.2457, 0.75, 0.2443, 0.75, 0.375, 0.3693, 0.625, 0.3693, 0.625, 0.3707, 0.375, 0.3707, 0.7528, 0.75, 0.7543, 0.75, 0.7543, 0.75, 0.7528, 0.75, 0.7528, 0.625, 0.7543, 0.625, 0.7543, 0.75, 0.7528, 0.75, 0.7557, 0.5, 0.7585, 0.5, 0.7585, 0.625, 0.7557, 0.625, 0.2386, 0.5, 0.2415, 0.5, 0.2415, 0.625, 0.2386, 0.625, 0.7557, 0.75, 0.7585, 0.75, 0.7585, 0.75, 0.7557, 0.75, 0.375, 0.8807, 0.625, 0.8807, 0.625, 0.8835, 0.375, 0.8835, 0.375, 0.3636, 0.625, 0.3636, 0.625, 0.3665, 0.375, 0.3665, 0.2386, 0.625, 0.2415, 0.625, 0.2415, 0.75, 0.2386, 0.75, 0.7557, 0.625, 0.7585, 0.625, 0.7585, 0.75, 0.7557, 0.75, 0.2386, 0.75, 0.2415, 0.75, 0.2415, 0.75, 0.2386, 0.75, 0.2159, 0.5, 0.2273, 0.5, 0.2273, 0.625, 0.2159, 0.625, 0.7614, 0.5, 0.7727, 0.5, 0.7727, 0.625, 0.7614, 0.625, 0.7614, 0.75, 0.7727, 0.75, 0.7727, 0.75, 0.7614, 0.75, 0.2159, 0.75, 0.2273, 0.75, 0.2273, 0.75, 0.2159, 0.75, 0.375, 0.8864, 0.625, 0.8864, 0.625, 0.8977, 0.375, 0.8977, 0.7614, 0.625, 0.7727, 0.625, 0.7727, 0.75, 0.7614, 0.75, 0.2159, 0.625, 0.2273, 0.625, 0.2273, 0.75, 0.2159, 0.75, 0.375, 0.3409, 0.625, 0.3409, 0.625, 0.3523, 0.375, 0.3523, 0.1932, 0.5, 0.2045, 0.5, 0.2045, 0.625, 0.1932, 0.625, 0.7841, 0.5, 0.7955, 0.5, 0.7955, 0.625, 0.7841, 0.625, 0.1932, 0.75, 0.2045, 0.75, 0.2045, 0.75, 0.1932, 0.75, 0.375, 0.9091, 0.625, 0.9091, 0.625, 0.9205, 0.375, 0.9205, 0.7841, 0.75, 0.7955, 0.75, 0.7955, 0.75, 0.7841, 0.75, 0.7841, 0.625, 0.7955, 0.625, 0.7955, 0.75, 0.7841, 0.75, 0.1932, 0.625, 0.2045, 0.625, 0.2045, 0.75, 0.1932, 0.75, 0.375, 0.3182, 0.625, 0.3182, 0.625, 0.3295, 0.375, 0.3295, 0.1705, 0.5, 0.1818, 0.5, 0.1818, 0.625, 0.1705, 0.625, 0.8068, 0.5, 0.8182, 0.5, 0.8182, 0.625, 0.8068, 0.625, 0.375, 0.9318, 0.625, 0.9318, 0.625, 0.9432, 0.375, 0.9432, 0.8068, 0.75, 0.8182, 0.75, 0.8182, 0.75, 0.8068, 0.75, 0.8068, 0.625, 0.8182, 0.625, 0.8182, 0.75, 0.8068, 0.75, 0.1705, 0.75, 0.1818, 0.75, 0.1818, 0.75, 0.1705, 0.75, 0.1705, 0.625, 0.1818, 0.625, 0.1818, 0.75, 0.1705, 0.75, 0.375, 0.2955, 0.625, 0.2955, 0.625, 0.3068, 0.375, 0.3068, 0.1477, 0.5, 0.1591, 0.5, 0.1591, 0.625, 0.1477, 0.625, 0.8295, 0.5, 0.8409, 0.5, 0.8409, 0.625, 0.8295, 0.625, 0.375, 0.9545, 0.625, 0.9545, 0.625, 0.9659, 0.375, 0.9659, 0.8295, 0.625, 0.8409, 0.625, 0.8409, 0.75, 0.8295, 0.75, 0.8295, 0.75, 0.8409, 0.75, 0.8409, 0.75, 0.8295, 0.75, 0.1477, 0.75, 0.1591, 0.75, 0.1591, 0.75, 0.1477, 0.75, 0.1477, 0.625, 0.1591, 0.625, 0.1591, 0.75, 0.1477, 0.75, 0.375, 0.2727, 0.625, 0.2727, 0.625, 0.2841, 0.375, 0.2841])
me_cube.materials.append(mat_material)
me_cube.use_remesh_preserve_volume = False
me_cube.use_remesh_preserve_attributes = False
me_cube.use_mirror_vertex_groups = False
me_cube.update()

# ---- objects
ob_cube = bpy.data.objects.new('Cube', me_cube)
ob_light = bpy.data.objects.new('Light', light_light)
ob_camera = bpy.data.objects.new('Camera', cam_camera)
ob_empty = bpy.data.objects.new('Empty', None)

# ---- transforms, parenting, visibility, modifiers, constraints
ob_cube.location = (-1.111, -0.4412, 0.0)
ob_cube.scale = (0.5299, 0.5299, 0.5299)
ob_cube.lock_rotations_4d = False
ob_cube.empty_display_type = 'ARROWS'
ob_cube.lineart.crease_threshold = 0.0
_m = ob_cube.modifiers.new('Subdivision', 'SUBSURF')
_m.uv_smooth = 'PRESERVE_CORNERS'
_m.quality = 4
_m.levels = 2
_m.show_only_control_edges = False
ob_light.location = (4.076, 1.005, 5.904)
ob_light.rotation_euler = (0.6503, 0.05522, 1.866)
ob_light.lock_rotations_4d = False
ob_light.empty_display_type = 'ARROWS'
ob_light.color = (0.0, 0.0, 0.0, 0.0)
ob_light.lineart.crease_threshold = 0.0
ob_camera.location = (7.359, -6.926, 4.958)
ob_camera.rotation_euler = (1.109, 0.0, 0.8149)
ob_camera.lock_rotations_4d = False
ob_camera.empty_display_type = 'ARROWS'
ob_camera.color = (0.0, 0.0, 0.0, 0.0)
ob_camera.display_type = 'WIRE'
ob_camera.lineart.crease_threshold = 0.0
ob_empty.location = (-0.03255, 0.02509, -0.691)
ob_empty.rotation_euler = (0.0, 0.01327, 0.0)
ob_empty.empty_display_type = 'IMAGE'
ob_empty.empty_display_size = 5.0
ob_empty.lineart.crease_threshold = 0.0

# ---- collection membership
col_collection.objects.link(ob_cube)
col_collection.objects.link(ob_light)
col_collection.objects.link(ob_camera)
col_collection.objects.link(ob_empty)

# ---- scene / render settings (as saved in the file)
scene.camera = ob_camera
scene.frame_start = 1; scene.frame_end = 250; scene.frame_set(1)
scene.render.engine = 'BLENDER_EEVEE_NEXT'
scene.cycles.use_denoising = False
scene.cycles.samples = 128
scene.cycles.sampling_pattern = 'TABULATED_SOBOL'
scene.cycles.use_adaptive_sampling = False
scene.cycles.use_light_tree = False
scene.view_settings.view_transform = 'Filmic'
bpy.context.view_layer.update()
